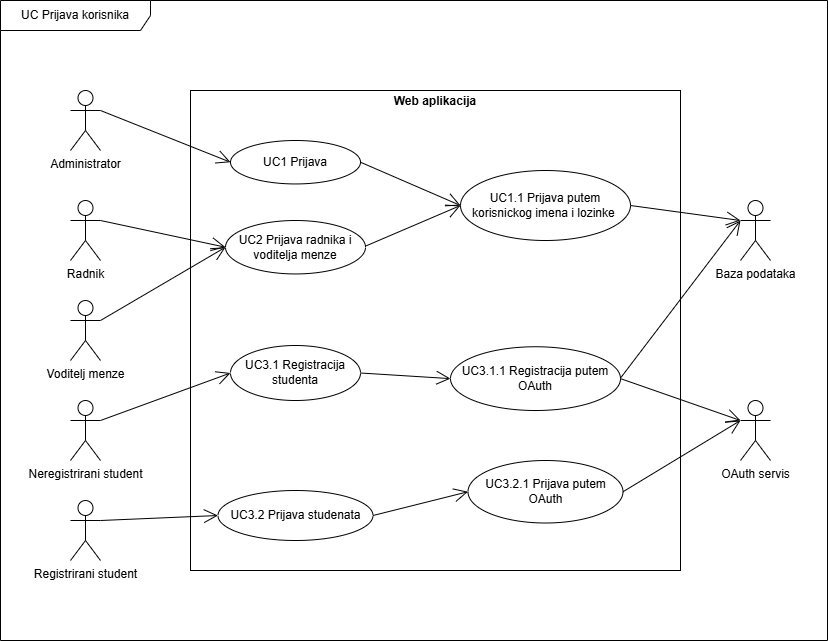

The diagram above was exported from draw.io. Its source (the exported page's mxGraphModel, read from the mxfile embedded in the PNG):
<mxGraphModel dx="1323" dy="769" grid="1" gridSize="10" guides="1" tooltips="1" connect="1" arrows="0" fold="1" page="1" pageScale="1" pageWidth="827" pageHeight="1169" background="#FFFFFF" math="0" shadow="0">
  <root>
    <mxCell id="0" />
    <mxCell id="1" parent="0" />
    <mxCell id="2eZUdq3IG7v2_I3v94pE-19" value="&lt;p style=&quot;margin:0px;margin-top:4px;text-align:center;&quot;&gt;&lt;/p&gt;&lt;div style=&quot;text-align: center; height: 2px;&quot;&gt;&lt;b&gt;Web aplikacija&lt;/b&gt;&lt;/div&gt;" style="verticalAlign=top;align=left;overflow=fill;html=1;whiteSpace=wrap;labelBackgroundColor=none;" parent="1" vertex="1">
      <mxGeometry x="190" y="90" width="490" height="480" as="geometry" />
    </mxCell>
    <mxCell id="2eZUdq3IG7v2_I3v94pE-16" value="Neregistrirani student" style="shape=umlActor;verticalLabelPosition=bottom;verticalAlign=top;html=1;labelBackgroundColor=none;" parent="1" vertex="1">
      <mxGeometry x="70" y="400" width="30" height="60" as="geometry" />
    </mxCell>
    <mxCell id="2eZUdq3IG7v2_I3v94pE-20" value="Baza podataka" style="shape=umlActor;verticalLabelPosition=bottom;verticalAlign=top;html=1;labelBackgroundColor=none;" parent="1" vertex="1">
      <mxGeometry x="740" y="200" width="30" height="60" as="geometry" />
    </mxCell>
    <mxCell id="2eZUdq3IG7v2_I3v94pE-24" value="UC Prijava korisnika" style="shape=umlFrame;whiteSpace=wrap;html=1;pointerEvents=0;width=150;height=30;" parent="1" vertex="1">
      <mxGeometry width="827" height="640" as="geometry" />
    </mxCell>
    <mxCell id="IhAWpo69Z45FO8cdyLeu-1" value="Voditelj menze" style="shape=umlActor;verticalLabelPosition=bottom;verticalAlign=top;html=1;" vertex="1" parent="1">
      <mxGeometry x="70" y="300" width="30" height="60" as="geometry" />
    </mxCell>
    <mxCell id="IhAWpo69Z45FO8cdyLeu-2" value="Radnik" style="shape=umlActor;verticalLabelPosition=bottom;verticalAlign=top;html=1;" vertex="1" parent="1">
      <mxGeometry x="70" y="200" width="30" height="60" as="geometry" />
    </mxCell>
    <mxCell id="IhAWpo69Z45FO8cdyLeu-3" value="UC1 Prijava" style="ellipse;whiteSpace=wrap;html=1;" vertex="1" parent="1">
      <mxGeometry x="230" y="140" width="130" height="43.44" as="geometry" />
    </mxCell>
    <mxCell id="IhAWpo69Z45FO8cdyLeu-4" value="OAuth servis" style="shape=umlActor;verticalLabelPosition=bottom;verticalAlign=top;html=1;labelBackgroundColor=none;" vertex="1" parent="1">
      <mxGeometry x="740" y="400" width="30" height="60" as="geometry" />
    </mxCell>
    <mxCell id="IhAWpo69Z45FO8cdyLeu-5" value="UC3.2.1 Prijava putem OAuth" style="ellipse;whiteSpace=wrap;html=1;" vertex="1" parent="1">
      <mxGeometry x="467.5" y="460" width="155" height="62.5" as="geometry" />
    </mxCell>
    <mxCell id="IhAWpo69Z45FO8cdyLeu-6" value="UC1.1 Prijava putem korisnickog imena i lozinke&amp;nbsp;" style="ellipse;whiteSpace=wrap;html=1;" vertex="1" parent="1">
      <mxGeometry x="460" y="170" width="170" height="70" as="geometry" />
    </mxCell>
    <mxCell id="IhAWpo69Z45FO8cdyLeu-7" value="UC3.1 Registracija studenta" style="ellipse;whiteSpace=wrap;html=1;" vertex="1" parent="1">
      <mxGeometry x="230" y="345" width="130" height="55" as="geometry" />
    </mxCell>
    <mxCell id="IhAWpo69Z45FO8cdyLeu-8" value="" style="endArrow=open;endFill=1;endSize=12;html=1;rounded=0;entryX=0;entryY=0.5;entryDx=0;entryDy=0;exitX=1;exitY=0.3333333333333333;exitDx=0;exitDy=0;exitPerimeter=0;" edge="1" parent="1" source="IhAWpo69Z45FO8cdyLeu-10" target="IhAWpo69Z45FO8cdyLeu-3">
      <mxGeometry width="160" relative="1" as="geometry">
        <mxPoint x="120" y="460" as="sourcePoint" />
        <mxPoint x="280" y="460" as="targetPoint" />
      </mxGeometry>
    </mxCell>
    <mxCell id="IhAWpo69Z45FO8cdyLeu-9" value="" style="endArrow=open;endFill=1;endSize=12;html=1;rounded=0;exitX=1;exitY=0.3333333333333333;exitDx=0;exitDy=0;exitPerimeter=0;entryX=0;entryY=0.5;entryDx=0;entryDy=0;" edge="1" parent="1" source="IhAWpo69Z45FO8cdyLeu-2" target="IhAWpo69Z45FO8cdyLeu-31">
      <mxGeometry width="160" relative="1" as="geometry">
        <mxPoint x="120" y="312.08" as="sourcePoint" />
        <mxPoint x="230" y="250" as="targetPoint" />
      </mxGeometry>
    </mxCell>
    <mxCell id="IhAWpo69Z45FO8cdyLeu-10" value="Administrator" style="shape=umlActor;verticalLabelPosition=bottom;verticalAlign=top;html=1;" vertex="1" parent="1">
      <mxGeometry x="70" y="90" width="30" height="60" as="geometry" />
    </mxCell>
    <mxCell id="IhAWpo69Z45FO8cdyLeu-12" value="" style="endArrow=open;endFill=1;endSize=12;html=1;rounded=0;entryX=0;entryY=0.5;entryDx=0;entryDy=0;exitX=1;exitY=0.3333333333333333;exitDx=0;exitDy=0;exitPerimeter=0;" edge="1" parent="1" source="2eZUdq3IG7v2_I3v94pE-16" target="IhAWpo69Z45FO8cdyLeu-7">
      <mxGeometry width="160" relative="1" as="geometry">
        <mxPoint x="100" y="110" as="sourcePoint" />
        <mxPoint x="260" y="110" as="targetPoint" />
      </mxGeometry>
    </mxCell>
    <mxCell id="IhAWpo69Z45FO8cdyLeu-13" value="" style="endArrow=open;endFill=1;endSize=12;html=1;rounded=0;exitX=1;exitY=0.3333333333333333;exitDx=0;exitDy=0;exitPerimeter=0;entryX=0;entryY=0.5;entryDx=0;entryDy=0;" edge="1" parent="1" source="IhAWpo69Z45FO8cdyLeu-1" target="IhAWpo69Z45FO8cdyLeu-31">
      <mxGeometry width="160" relative="1" as="geometry">
        <mxPoint x="100" y="257.08" as="sourcePoint" />
        <mxPoint x="230" y="210" as="targetPoint" />
      </mxGeometry>
    </mxCell>
    <mxCell id="IhAWpo69Z45FO8cdyLeu-14" value="" style="endArrow=open;endFill=1;endSize=12;html=1;rounded=0;entryX=0;entryY=0.5;entryDx=0;entryDy=0;exitX=1;exitY=0.3333333333333333;exitDx=0;exitDy=0;exitPerimeter=0;" edge="1" parent="1" source="IhAWpo69Z45FO8cdyLeu-29" target="IhAWpo69Z45FO8cdyLeu-27">
      <mxGeometry width="160" relative="1" as="geometry">
        <mxPoint x="100" y="110" as="sourcePoint" />
        <mxPoint x="250" y="410" as="targetPoint" />
      </mxGeometry>
    </mxCell>
    <mxCell id="IhAWpo69Z45FO8cdyLeu-19" value="" style="endArrow=open;endFill=1;endSize=12;html=1;rounded=0;entryX=0;entryY=0.5;entryDx=0;entryDy=0;exitX=1;exitY=0.5;exitDx=0;exitDy=0;" edge="1" parent="1" source="IhAWpo69Z45FO8cdyLeu-3" target="IhAWpo69Z45FO8cdyLeu-6">
      <mxGeometry width="160" relative="1" as="geometry">
        <mxPoint x="370" y="408.33" as="sourcePoint" />
        <mxPoint x="460" y="410" as="targetPoint" />
      </mxGeometry>
    </mxCell>
    <mxCell id="IhAWpo69Z45FO8cdyLeu-20" value="" style="endArrow=open;endFill=1;endSize=12;html=1;rounded=0;entryX=0;entryY=0.5;entryDx=0;entryDy=0;exitX=1;exitY=0.5;exitDx=0;exitDy=0;" edge="1" parent="1" source="IhAWpo69Z45FO8cdyLeu-27" target="IhAWpo69Z45FO8cdyLeu-5">
      <mxGeometry width="160" relative="1" as="geometry">
        <mxPoint x="370" y="408.33" as="sourcePoint" />
        <mxPoint x="490" y="250" as="targetPoint" />
      </mxGeometry>
    </mxCell>
    <mxCell id="IhAWpo69Z45FO8cdyLeu-21" value="" style="endArrow=open;endFill=1;endSize=12;html=1;rounded=0;entryX=0;entryY=0.3333333333333333;entryDx=0;entryDy=0;entryPerimeter=0;exitX=1;exitY=0.5;exitDx=0;exitDy=0;" edge="1" parent="1" source="IhAWpo69Z45FO8cdyLeu-5" target="IhAWpo69Z45FO8cdyLeu-4">
      <mxGeometry width="160" relative="1" as="geometry">
        <mxPoint x="620" y="245.84" as="sourcePoint" />
        <mxPoint x="780" y="245.84" as="targetPoint" />
      </mxGeometry>
    </mxCell>
    <mxCell id="IhAWpo69Z45FO8cdyLeu-22" value="" style="endArrow=open;endFill=1;endSize=12;html=1;rounded=0;entryX=0;entryY=0.3333333333333333;entryDx=0;entryDy=0;entryPerimeter=0;exitX=1;exitY=0.5;exitDx=0;exitDy=0;" edge="1" parent="1" source="IhAWpo69Z45FO8cdyLeu-6" target="2eZUdq3IG7v2_I3v94pE-20">
      <mxGeometry width="160" relative="1" as="geometry">
        <mxPoint x="620" y="408.33" as="sourcePoint" />
        <mxPoint x="780" y="408.33" as="targetPoint" />
      </mxGeometry>
    </mxCell>
    <mxCell id="IhAWpo69Z45FO8cdyLeu-24" value="UC3.1.1 Registracija putem OAuth" style="ellipse;whiteSpace=wrap;html=1;" vertex="1" parent="1">
      <mxGeometry x="450" y="346.25" width="170" height="63.75" as="geometry" />
    </mxCell>
    <mxCell id="IhAWpo69Z45FO8cdyLeu-25" value="" style="endArrow=open;endFill=1;endSize=12;html=1;rounded=0;entryX=0;entryY=0.5;entryDx=0;entryDy=0;exitX=1;exitY=0.5;exitDx=0;exitDy=0;" edge="1" parent="1" source="IhAWpo69Z45FO8cdyLeu-7" target="IhAWpo69Z45FO8cdyLeu-24">
      <mxGeometry width="160" relative="1" as="geometry">
        <mxPoint x="360" y="245.82999999999998" as="sourcePoint" />
        <mxPoint x="520" y="245.82999999999998" as="targetPoint" />
      </mxGeometry>
    </mxCell>
    <mxCell id="IhAWpo69Z45FO8cdyLeu-26" value="" style="endArrow=open;endFill=1;endSize=12;html=1;rounded=0;entryX=0;entryY=0.3333333333333333;entryDx=0;entryDy=0;entryPerimeter=0;exitX=1;exitY=0.5;exitDx=0;exitDy=0;" edge="1" parent="1" source="IhAWpo69Z45FO8cdyLeu-24" target="IhAWpo69Z45FO8cdyLeu-4">
      <mxGeometry width="160" relative="1" as="geometry">
        <mxPoint x="620" y="180.21" as="sourcePoint" />
        <mxPoint x="780" y="180.21" as="targetPoint" />
      </mxGeometry>
    </mxCell>
    <mxCell id="IhAWpo69Z45FO8cdyLeu-27" value="UC3.2 Prijava studenata" style="ellipse;whiteSpace=wrap;html=1;" vertex="1" parent="1">
      <mxGeometry x="217.5" y="490" width="155" height="50" as="geometry" />
    </mxCell>
    <mxCell id="IhAWpo69Z45FO8cdyLeu-29" value="Registrirani student" style="shape=umlActor;verticalLabelPosition=bottom;verticalAlign=top;html=1;labelBackgroundColor=none;" vertex="1" parent="1">
      <mxGeometry x="70" y="500" width="30" height="60" as="geometry" />
    </mxCell>
    <mxCell id="IhAWpo69Z45FO8cdyLeu-31" value="UC2 Prijava radnika i voditelja menze" style="ellipse;whiteSpace=wrap;html=1;" vertex="1" parent="1">
      <mxGeometry x="225" y="220" width="140" height="53.44" as="geometry" />
    </mxCell>
    <mxCell id="IhAWpo69Z45FO8cdyLeu-32" value="" style="endArrow=open;endFill=1;endSize=12;html=1;rounded=0;entryX=0;entryY=0.5;entryDx=0;entryDy=0;" edge="1" parent="1" target="IhAWpo69Z45FO8cdyLeu-6">
      <mxGeometry width="160" relative="1" as="geometry">
        <mxPoint x="365" y="245.63" as="sourcePoint" />
        <mxPoint x="525" y="245.63" as="targetPoint" />
      </mxGeometry>
    </mxCell>
    <mxCell id="IhAWpo69Z45FO8cdyLeu-33" value="" style="endArrow=open;endFill=1;endSize=12;html=1;rounded=0;" edge="1" parent="1">
      <mxGeometry width="160" relative="1" as="geometry">
        <mxPoint x="620" y="377.57" as="sourcePoint" />
        <mxPoint x="740" y="220" as="targetPoint" />
      </mxGeometry>
    </mxCell>
  </root>
</mxGraphModel>